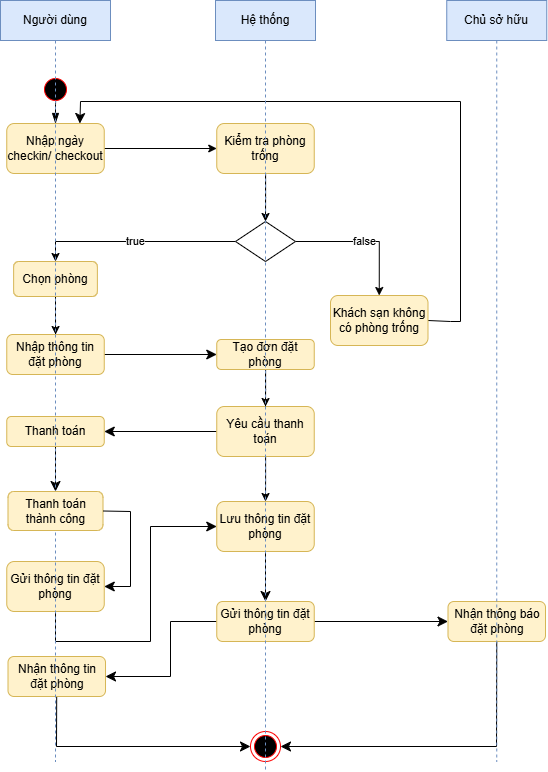

The diagram above was exported from draw.io. Its source (the exported page's mxGraphModel, read from the mxfile embedded in the PNG):
<mxGraphModel dx="1639" dy="934" grid="1" gridSize="10" guides="1" tooltips="1" connect="1" arrows="1" fold="1" page="1" pageScale="1" pageWidth="1169" pageHeight="826" background="none" math="0" shadow="0">
  <root>
    <mxCell id="0" />
    <mxCell id="1" parent="0" />
    <mxCell id="R5ePYh-u-DA0AOpywsvJ-120" edge="1" parent="1" source="R5ePYh-u-DA0AOpywsvJ-45" style="edgeStyle=orthogonalEdgeStyle;rounded=0;orthogonalLoop=1;jettySize=auto;html=1;exitX=0.5;exitY=1;exitDx=0;exitDy=0;">
      <mxGeometry relative="1" as="geometry">
        <mxPoint x="225.52941176470586" y="130" as="targetPoint" />
      </mxGeometry>
    </mxCell>
    <mxCell id="R5ePYh-u-DA0AOpywsvJ-45" parent="1" style="ellipse;html=1;shape=startState;fillColor=#000000;strokeColor=#ff0000;" value="" vertex="1">
      <mxGeometry height="30" width="30" x="210" y="113" as="geometry" />
    </mxCell>
    <mxCell id="R5ePYh-u-DA0AOpywsvJ-46" edge="1" parent="1" source="R5ePYh-u-DA0AOpywsvJ-45" style="edgeStyle=orthogonalEdgeStyle;html=1;verticalAlign=bottom;endArrow=blockThin;endSize=8;strokeColor=#000000;rounded=0;entryX=0.5;entryY=0;entryDx=0;entryDy=0;endFill=1;" target="R5ePYh-u-DA0AOpywsvJ-48" value="">
      <mxGeometry relative="1" as="geometry">
        <mxPoint x="225" y="200" as="targetPoint" />
      </mxGeometry>
    </mxCell>
    <mxCell id="R5ePYh-u-DA0AOpywsvJ-54" edge="1" parent="1" source="R5ePYh-u-DA0AOpywsvJ-48" style="edgeStyle=orthogonalEdgeStyle;rounded=0;orthogonalLoop=1;jettySize=auto;html=1;entryX=0;entryY=0.5;entryDx=0;entryDy=0;" target="R5ePYh-u-DA0AOpywsvJ-53">
      <mxGeometry relative="1" as="geometry" />
    </mxCell>
    <mxCell id="R5ePYh-u-DA0AOpywsvJ-48" parent="1" style="rounded=1;whiteSpace=wrap;html=1;fillColor=#fff2cc;strokeColor=#d6b656;" value="Nhập ngày checkin/ checkout" vertex="1">
      <mxGeometry height="50" width="97.5" x="176.25" y="162" as="geometry" />
    </mxCell>
    <mxCell id="R5ePYh-u-DA0AOpywsvJ-56" edge="1" parent="1" source="R5ePYh-u-DA0AOpywsvJ-53" style="edgeStyle=orthogonalEdgeStyle;rounded=0;orthogonalLoop=1;jettySize=auto;html=1;entryX=0.5;entryY=0;entryDx=0;entryDy=0;" target="R5ePYh-u-DA0AOpywsvJ-55">
      <mxGeometry relative="1" as="geometry" />
    </mxCell>
    <mxCell id="R5ePYh-u-DA0AOpywsvJ-58" edge="1" parent="1" source="R5ePYh-u-DA0AOpywsvJ-55" style="endArrow=none;dashed=1;html=1;rounded=0;entryX=0.5;entryY=1;entryDx=0;entryDy=0;" target="R5ePYh-u-DA0AOpywsvJ-53" value="">
      <mxGeometry height="50" relative="1" width="50" as="geometry">
        <mxPoint x="435" y="600" as="sourcePoint" />
        <mxPoint x="439" y="110" as="targetPoint" />
      </mxGeometry>
    </mxCell>
    <mxCell id="R5ePYh-u-DA0AOpywsvJ-53" parent="1" style="rounded=1;whiteSpace=wrap;html=1;fillColor=#fff2cc;strokeColor=#d6b656;" value="Kiểm tra phòng trống" vertex="1">
      <mxGeometry height="50" width="97.5" x="386.25" y="162" as="geometry" />
    </mxCell>
    <mxCell id="R5ePYh-u-DA0AOpywsvJ-62" edge="1" parent="1" source="R5ePYh-u-DA0AOpywsvJ-55" style="edgeStyle=orthogonalEdgeStyle;rounded=0;orthogonalLoop=1;jettySize=auto;html=1;entryX=0.5;entryY=0;entryDx=0;entryDy=0;" target="R5ePYh-u-DA0AOpywsvJ-61" value="false">
      <mxGeometry relative="1" as="geometry" />
    </mxCell>
    <mxCell id="R5ePYh-u-DA0AOpywsvJ-66" edge="1" parent="1" source="R5ePYh-u-DA0AOpywsvJ-55" style="edgeStyle=orthogonalEdgeStyle;rounded=0;orthogonalLoop=1;jettySize=auto;html=1;entryX=0.5;entryY=0;entryDx=0;entryDy=0;exitX=0;exitY=0.5;exitDx=0;exitDy=0;" target="R5ePYh-u-DA0AOpywsvJ-64" value="true">
      <mxGeometry relative="1" as="geometry">
        <Array as="points">
          <mxPoint x="225" y="280" />
        </Array>
        <mxPoint x="345" y="260" as="sourcePoint" />
        <mxPoint x="150.0050000000001" y="294" as="targetPoint" />
      </mxGeometry>
    </mxCell>
    <mxCell id="R5ePYh-u-DA0AOpywsvJ-55" parent="1" style="rhombus;whiteSpace=wrap;html=1;" value="" vertex="1">
      <mxGeometry height="40" width="60" x="405" y="260" as="geometry" />
    </mxCell>
    <mxCell id="3jdHHzz4B9Vj0n2AF1Vn-2" edge="1" parent="1" source="R5ePYh-u-DA0AOpywsvJ-61" style="edgeStyle=none;curved=0;rounded=0;orthogonalLoop=1;jettySize=auto;html=1;entryX=0.75;entryY=0;entryDx=0;entryDy=0;fontSize=12;startSize=8;endSize=8;exitX=1;exitY=0.5;exitDx=0;exitDy=0;" target="R5ePYh-u-DA0AOpywsvJ-48">
      <mxGeometry relative="1" as="geometry">
        <Array as="points">
          <mxPoint x="620" y="360" />
          <mxPoint x="630" y="360" />
          <mxPoint x="630" y="140" />
          <mxPoint x="250" y="140" />
        </Array>
      </mxGeometry>
    </mxCell>
    <mxCell id="R5ePYh-u-DA0AOpywsvJ-61" parent="1" style="rounded=1;whiteSpace=wrap;html=1;fillColor=#fff2cc;strokeColor=#d6b656;" value="Khách sạn không có phòng trống" vertex="1">
      <mxGeometry height="50" width="97.5" x="500" y="334" as="geometry" />
    </mxCell>
    <mxCell id="R5ePYh-u-DA0AOpywsvJ-65" edge="1" parent="1" source="R5ePYh-u-DA0AOpywsvJ-67" style="endArrow=none;dashed=1;html=1;rounded=0;entryX=0.5;entryY=1;entryDx=0;entryDy=0;" target="R5ePYh-u-DA0AOpywsvJ-64" value="">
      <mxGeometry height="50" relative="1" width="50" as="geometry">
        <mxPoint x="225" y="599" as="sourcePoint" />
        <mxPoint x="225" y="89" as="targetPoint" />
      </mxGeometry>
    </mxCell>
    <mxCell id="R5ePYh-u-DA0AOpywsvJ-69" edge="1" parent="1" source="R5ePYh-u-DA0AOpywsvJ-64" style="edgeStyle=orthogonalEdgeStyle;rounded=0;orthogonalLoop=1;jettySize=auto;html=1;" target="R5ePYh-u-DA0AOpywsvJ-67">
      <mxGeometry relative="1" as="geometry" />
    </mxCell>
    <mxCell id="R5ePYh-u-DA0AOpywsvJ-64" parent="1" style="rounded=1;whiteSpace=wrap;html=1;fillColor=#fff2cc;strokeColor=#d6b656;" value="Chọn phòng" vertex="1">
      <mxGeometry height="35" width="83.75" x="183.13" y="300" as="geometry" />
    </mxCell>
    <mxCell id="3jdHHzz4B9Vj0n2AF1Vn-4" edge="1" parent="1" source="R5ePYh-u-DA0AOpywsvJ-67" style="edgeStyle=none;curved=1;rounded=0;orthogonalLoop=1;jettySize=auto;html=1;entryX=0;entryY=0.5;entryDx=0;entryDy=0;fontSize=12;startSize=8;endSize=8;" target="R5ePYh-u-DA0AOpywsvJ-108">
      <mxGeometry relative="1" as="geometry" />
    </mxCell>
    <mxCell id="R5ePYh-u-DA0AOpywsvJ-67" parent="1" style="rounded=1;whiteSpace=wrap;html=1;fillColor=#fff2cc;strokeColor=#d6b656;" value="Nhập thông tin đặt phòng" vertex="1">
      <mxGeometry height="40" width="97.5" x="176.26" y="373" as="geometry" />
    </mxCell>
    <mxCell id="3jdHHzz4B9Vj0n2AF1Vn-9" edge="1" parent="1" source="R5ePYh-u-DA0AOpywsvJ-70" style="edgeStyle=none;curved=1;rounded=0;orthogonalLoop=1;jettySize=auto;html=1;fontSize=12;startSize=8;endSize=8;" target="3jdHHzz4B9Vj0n2AF1Vn-8" value="">
      <mxGeometry relative="1" as="geometry" />
    </mxCell>
    <mxCell id="R5ePYh-u-DA0AOpywsvJ-70" parent="1" style="rounded=1;whiteSpace=wrap;html=1;fillColor=#fff2cc;strokeColor=#d6b656;" value="Thanh toán" vertex="1">
      <mxGeometry height="30" width="97.5" x="176.26" y="455" as="geometry" />
    </mxCell>
    <mxCell id="R5ePYh-u-DA0AOpywsvJ-112" edge="1" parent="1" source="R5ePYh-u-DA0AOpywsvJ-74" style="edgeStyle=orthogonalEdgeStyle;rounded=0;orthogonalLoop=1;jettySize=auto;html=1;entryX=0.5;entryY=0;entryDx=0;entryDy=0;" target="R5ePYh-u-DA0AOpywsvJ-111">
      <mxGeometry relative="1" as="geometry" />
    </mxCell>
    <mxCell id="3jdHHzz4B9Vj0n2AF1Vn-5" edge="1" parent="1" source="R5ePYh-u-DA0AOpywsvJ-74" style="edgeStyle=none;curved=1;rounded=0;orthogonalLoop=1;jettySize=auto;html=1;entryX=1;entryY=0.5;entryDx=0;entryDy=0;fontSize=12;startSize=8;endSize=8;" target="R5ePYh-u-DA0AOpywsvJ-70">
      <mxGeometry relative="1" as="geometry" />
    </mxCell>
    <mxCell id="R5ePYh-u-DA0AOpywsvJ-74" parent="1" style="rounded=1;whiteSpace=wrap;html=1;fillColor=#fff2cc;strokeColor=#d6b656;" value="Yêu cầu thanh toán" vertex="1">
      <mxGeometry height="50" width="97.5" x="386.25" y="445" as="geometry" />
    </mxCell>
    <mxCell id="3jdHHzz4B9Vj0n2AF1Vn-16" edge="1" parent="1" source="R5ePYh-u-DA0AOpywsvJ-95" style="edgeStyle=none;curved=0;rounded=0;orthogonalLoop=1;jettySize=auto;html=1;entryX=0;entryY=0.5;entryDx=0;entryDy=0;fontSize=12;startSize=8;endSize=8;" target="R5ePYh-u-DA0AOpywsvJ-106">
      <mxGeometry relative="1" as="geometry">
        <Array as="points">
          <mxPoint x="226" y="785" />
        </Array>
      </mxGeometry>
    </mxCell>
    <mxCell id="R5ePYh-u-DA0AOpywsvJ-95" parent="1" style="rounded=1;whiteSpace=wrap;html=1;fillColor=#fff2cc;strokeColor=#d6b656;" value="Nhận thông tin đặt phòng" vertex="1">
      <mxGeometry height="40" width="97.5" x="177.51" y="695" as="geometry" />
    </mxCell>
    <mxCell id="3jdHHzz4B9Vj0n2AF1Vn-19" edge="1" parent="1" source="R5ePYh-u-DA0AOpywsvJ-80" style="edgeStyle=none;curved=0;rounded=0;orthogonalLoop=1;jettySize=auto;html=1;entryX=1;entryY=0.5;entryDx=0;entryDy=0;fontSize=12;startSize=8;endSize=8;exitX=0.5;exitY=1;exitDx=0;exitDy=0;" target="R5ePYh-u-DA0AOpywsvJ-106">
      <mxGeometry relative="1" as="geometry">
        <Array as="points">
          <mxPoint x="666" y="785" />
        </Array>
      </mxGeometry>
    </mxCell>
    <mxCell id="R5ePYh-u-DA0AOpywsvJ-80" parent="1" style="rounded=1;whiteSpace=wrap;html=1;fillColor=#fff2cc;strokeColor=#d6b656;" value="Nhận thông báo đặt phòng" vertex="1">
      <mxGeometry height="40" width="97.5" x="617.5" y="640" as="geometry" />
    </mxCell>
    <mxCell id="3jdHHzz4B9Vj0n2AF1Vn-15" edge="1" parent="1" source="R5ePYh-u-DA0AOpywsvJ-103" style="edgeStyle=none;curved=0;rounded=0;orthogonalLoop=1;jettySize=auto;html=1;entryX=1;entryY=0.5;entryDx=0;entryDy=0;fontSize=12;startSize=8;endSize=8;" target="R5ePYh-u-DA0AOpywsvJ-95">
      <mxGeometry relative="1" as="geometry">
        <Array as="points">
          <mxPoint x="340" y="660" />
          <mxPoint x="340" y="715" />
        </Array>
      </mxGeometry>
    </mxCell>
    <mxCell id="3jdHHzz4B9Vj0n2AF1Vn-18" edge="1" parent="1" source="R5ePYh-u-DA0AOpywsvJ-103" style="edgeStyle=none;curved=1;rounded=0;orthogonalLoop=1;jettySize=auto;html=1;entryX=0;entryY=0.5;entryDx=0;entryDy=0;fontSize=12;startSize=8;endSize=8;" target="R5ePYh-u-DA0AOpywsvJ-80">
      <mxGeometry relative="1" as="geometry" />
    </mxCell>
    <mxCell id="R5ePYh-u-DA0AOpywsvJ-103" parent="1" style="rounded=1;whiteSpace=wrap;html=1;fillColor=#fff2cc;strokeColor=#d6b656;" value="Gửi thông tin đặt phòng" vertex="1">
      <mxGeometry height="40" width="97.5" x="386.25" y="640" as="geometry" />
    </mxCell>
    <mxCell id="R5ePYh-u-DA0AOpywsvJ-106" parent="1" style="ellipse;html=1;shape=endState;fillColor=#000000;strokeColor=#ff0000;" value="" vertex="1">
      <mxGeometry height="30" width="30" x="420" y="770" as="geometry" />
    </mxCell>
    <mxCell id="R5ePYh-u-DA0AOpywsvJ-109" edge="1" parent="1" source="R5ePYh-u-DA0AOpywsvJ-74" style="endArrow=none;dashed=1;html=1;rounded=0;entryX=0.5;entryY=1;entryDx=0;entryDy=0;" target="R5ePYh-u-DA0AOpywsvJ-108" value="">
      <mxGeometry height="50" relative="1" width="50" as="geometry">
        <mxPoint x="435" y="535" as="sourcePoint" />
        <mxPoint x="435" y="375" as="targetPoint" />
      </mxGeometry>
    </mxCell>
    <mxCell id="R5ePYh-u-DA0AOpywsvJ-121" edge="1" parent="1" source="R5ePYh-u-DA0AOpywsvJ-108" style="edgeStyle=orthogonalEdgeStyle;rounded=0;orthogonalLoop=1;jettySize=auto;html=1;entryX=0.5;entryY=0;entryDx=0;entryDy=0;" target="R5ePYh-u-DA0AOpywsvJ-74">
      <mxGeometry relative="1" as="geometry" />
    </mxCell>
    <mxCell id="R5ePYh-u-DA0AOpywsvJ-108" parent="1" style="rounded=1;whiteSpace=wrap;html=1;fillColor=#fff2cc;strokeColor=#d6b656;" value="Tạo đơn đặt phòng" vertex="1">
      <mxGeometry height="30" width="97.5" x="386.25" y="378" as="geometry" />
    </mxCell>
    <mxCell id="3jdHHzz4B9Vj0n2AF1Vn-13" edge="1" parent="1" source="R5ePYh-u-DA0AOpywsvJ-111" style="edgeStyle=none;curved=1;rounded=0;orthogonalLoop=1;jettySize=auto;html=1;fontSize=12;startSize=8;endSize=8;" target="R5ePYh-u-DA0AOpywsvJ-103" value="">
      <mxGeometry relative="1" as="geometry" />
    </mxCell>
    <mxCell id="R5ePYh-u-DA0AOpywsvJ-111" parent="1" style="rounded=1;whiteSpace=wrap;html=1;fillColor=#fff2cc;strokeColor=#d6b656;" value="Lưu thông tin đặt phòng" vertex="1">
      <mxGeometry height="50" width="97.5" x="386.25" y="540" as="geometry" />
    </mxCell>
    <mxCell id="3jdHHzz4B9Vj0n2AF1Vn-11" edge="1" parent="1" source="R5ePYh-u-DA0AOpywsvJ-115" style="edgeStyle=none;curved=0;rounded=0;orthogonalLoop=1;jettySize=auto;html=1;entryX=0;entryY=0.5;entryDx=0;entryDy=0;fontSize=12;startSize=8;endSize=8;exitX=0.5;exitY=1;exitDx=0;exitDy=0;" target="R5ePYh-u-DA0AOpywsvJ-111">
      <mxGeometry relative="1" as="geometry">
        <Array as="points">
          <mxPoint x="225" y="680" />
          <mxPoint x="320" y="680" />
          <mxPoint x="320" y="565" />
        </Array>
      </mxGeometry>
    </mxCell>
    <mxCell id="R5ePYh-u-DA0AOpywsvJ-115" parent="1" style="rounded=1;whiteSpace=wrap;html=1;fillColor=#fff2cc;strokeColor=#d6b656;" value="Gửi thông tin đặt phòng" vertex="1">
      <mxGeometry height="50" width="97.5" x="176.26" y="600" as="geometry" />
    </mxCell>
    <mxCell id="R5ePYh-u-DA0AOpywsvJ-124" parent="1" style="shape=umlLifeline;perimeter=lifelinePerimeter;whiteSpace=wrap;html=1;container=1;dropTarget=0;collapsible=0;recursiveResize=0;outlineConnect=0;portConstraint=eastwest;newEdgeStyle={&quot;curved&quot;:0,&quot;rounded&quot;:0};fillColor=#dae8fc;strokeColor=#6c8ebf;" value="Người dùng" vertex="1">
      <mxGeometry height="761" width="110" x="170" y="39" as="geometry" />
    </mxCell>
    <mxCell id="3jdHHzz4B9Vj0n2AF1Vn-8" parent="R5ePYh-u-DA0AOpywsvJ-124" style="whiteSpace=wrap;html=1;fillColor=#fff2cc;strokeColor=#d6b656;rounded=1;" value="Thanh toán thành công" vertex="1">
      <mxGeometry height="39" width="95" x="7.5" y="491" as="geometry" />
    </mxCell>
    <mxCell id="R5ePYh-u-DA0AOpywsvJ-125" parent="1" style="shape=umlLifeline;perimeter=lifelinePerimeter;whiteSpace=wrap;html=1;container=1;dropTarget=0;collapsible=0;recursiveResize=0;outlineConnect=0;portConstraint=eastwest;newEdgeStyle={&quot;curved&quot;:0,&quot;rounded&quot;:0};fillColor=#dae8fc;strokeColor=#6c8ebf;" value="Hệ thống" vertex="1">
      <mxGeometry height="771" width="100" x="385" y="39" as="geometry" />
    </mxCell>
    <mxCell id="R5ePYh-u-DA0AOpywsvJ-126" parent="1" style="shape=umlLifeline;perimeter=lifelinePerimeter;whiteSpace=wrap;html=1;container=1;dropTarget=0;collapsible=0;recursiveResize=0;outlineConnect=0;portConstraint=eastwest;newEdgeStyle={&quot;curved&quot;:0,&quot;rounded&quot;:0};fillColor=#dae8fc;strokeColor=#6c8ebf;" value="Chủ sở hữu" vertex="1">
      <mxGeometry height="761" width="100" x="616.25" y="39" as="geometry" />
    </mxCell>
    <mxCell id="3jdHHzz4B9Vj0n2AF1Vn-10" edge="1" parent="1" source="3jdHHzz4B9Vj0n2AF1Vn-8" style="edgeStyle=none;curved=0;rounded=0;orthogonalLoop=1;jettySize=auto;html=1;entryX=1;entryY=0.5;entryDx=0;entryDy=0;fontSize=12;startSize=8;endSize=8;exitX=1;exitY=0.5;exitDx=0;exitDy=0;" target="R5ePYh-u-DA0AOpywsvJ-115">
      <mxGeometry relative="1" as="geometry">
        <Array as="points">
          <mxPoint x="300" y="550" />
          <mxPoint x="300" y="625" />
        </Array>
      </mxGeometry>
    </mxCell>
  </root>
</mxGraphModel>